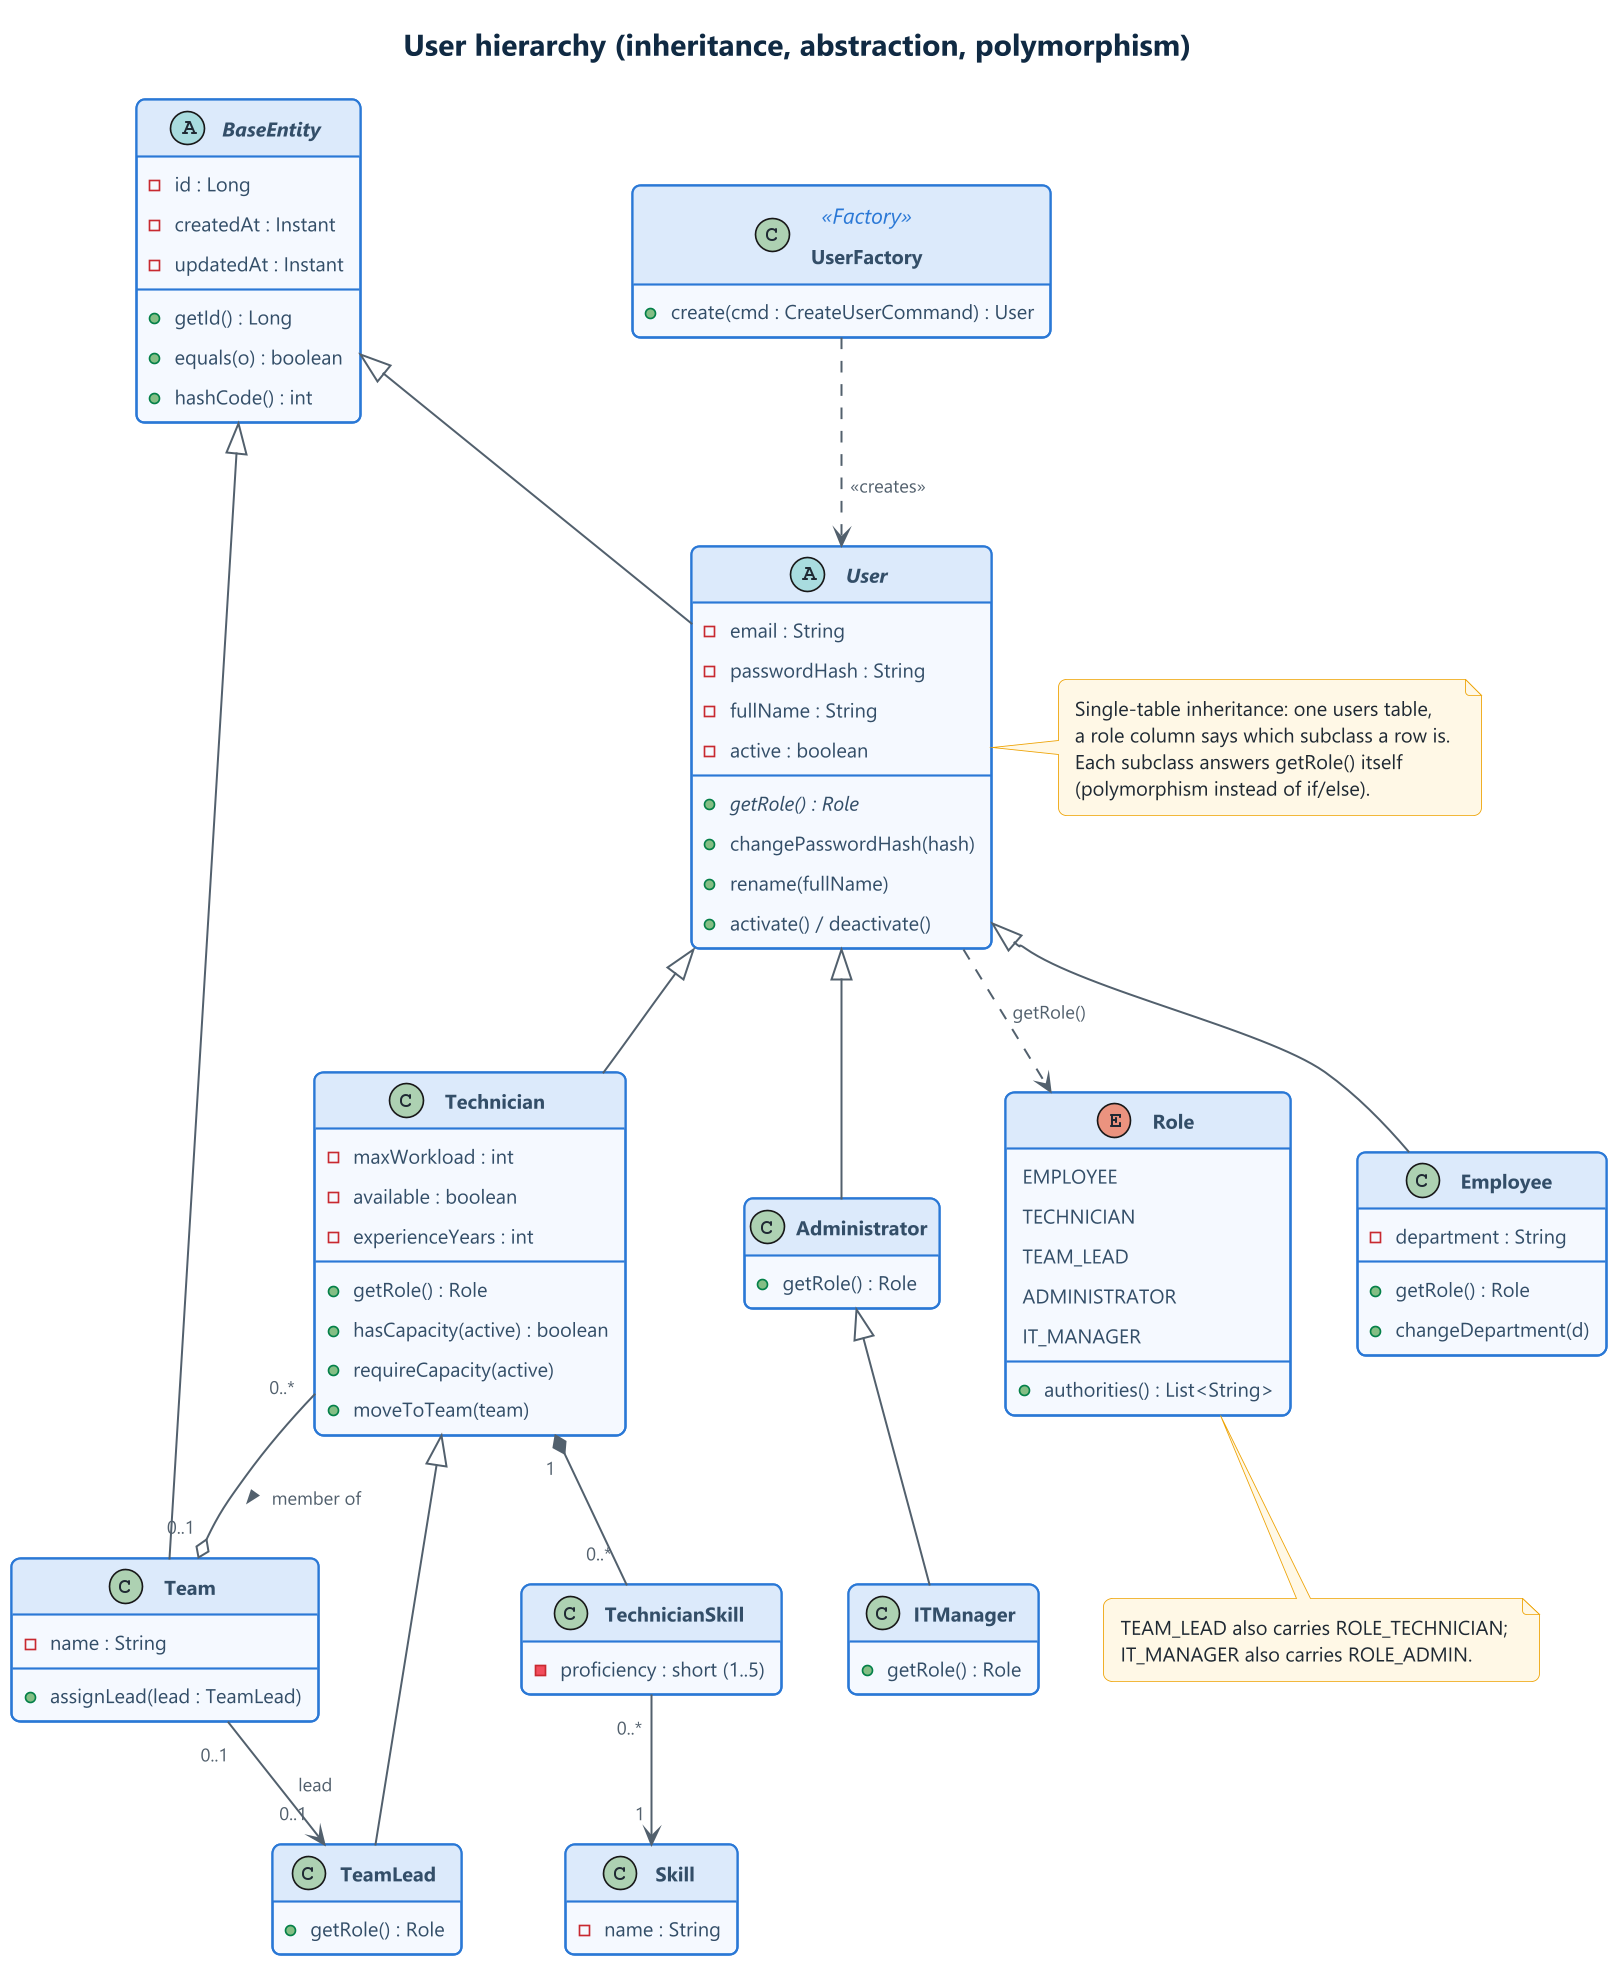

The diagram above was rendered by PlantUML. Its source (embedded in the PNG):
@startuml 03-class-users
skinparamlocked dpi 160
!include _style.iuml
title User hierarchy (inheritance, abstraction, polymorphism)

abstract class BaseEntity {
  - id : Long
  - createdAt : Instant
  - updatedAt : Instant
  + getId() : Long
  + equals(o) : boolean
  + hashCode() : int
}

abstract class User {
  - email : String
  - passwordHash : String
  - fullName : String
  - active : boolean
  + {abstract} getRole() : Role
  + changePasswordHash(hash)
  + rename(fullName)
  + activate() / deactivate()
}

class Employee {
  - department : String
  + getRole() : Role
  + changeDepartment(d)
}
class Technician {
  - maxWorkload : int
  - available : boolean
  - experienceYears : int
  + getRole() : Role
  + hasCapacity(active) : boolean
  + requireCapacity(active)
  + moveToTeam(team)
}
class TeamLead {
  + getRole() : Role
}
class Administrator {
  + getRole() : Role
}
class ITManager {
  + getRole() : Role
}
class Team {
  - name : String
  + assignLead(lead : TeamLead)
}
enum Role {
  EMPLOYEE
  TECHNICIAN
  TEAM_LEAD
  ADMINISTRATOR
  IT_MANAGER
  + authorities() : List<String>
}
class TechnicianSkill {
  - proficiency : short (1..5)
}
class Skill {
  - name : String
}
class UserFactory <<Factory>> {
  + create(cmd : CreateUserCommand) : User
}

BaseEntity <|-- User
BaseEntity <|-- Team
User <|-- Employee
User <|-- Technician
Technician <|-- TeamLead
User <|-- Administrator
Administrator <|-- ITManager
User ..> Role : getRole()
Technician "0..*" --o "0..1" Team : member of >
Team "0..1" --> "0..1" TeamLead : lead
Technician "1" *-- "0..*" TechnicianSkill
TechnicianSkill "0..*" --> "1" Skill
UserFactory ..> User : <<creates>>

note right of User
  Single-table inheritance: one users table,
  a role column says which subclass a row is.
  Each subclass answers getRole() itself
  (polymorphism instead of if/else).
end note
note bottom of Role
  TEAM_LEAD also carries ROLE_TECHNICIAN;
  IT_MANAGER also carries ROLE_ADMIN.
end note
@enduml